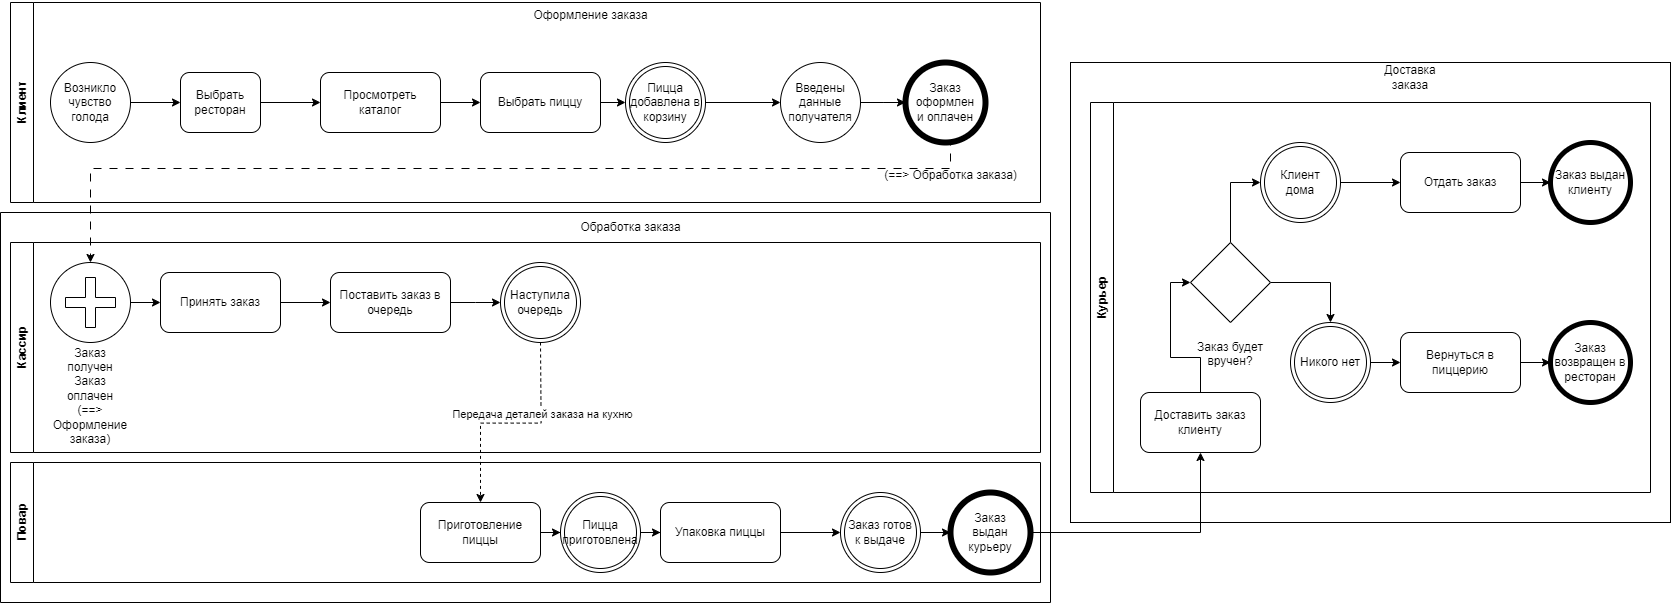

The diagram above was exported from draw.io. Its source (the exported page's mxGraphModel, read from the mxfile embedded in the PNG):
<mxGraphModel dx="1648" dy="942" grid="1" gridSize="10" guides="1" tooltips="1" connect="1" arrows="1" fold="1" page="1" pageScale="1" pageWidth="2339" pageHeight="3300" math="0" shadow="0">
  <root>
    <mxCell id="0" />
    <mxCell id="1" parent="0" />
    <mxCell id="p5-oTclbvpzx3MgW4Cjf-101" value="" style="rounded=0;whiteSpace=wrap;html=1;" vertex="1" parent="1">
      <mxGeometry x="1070" y="110" width="600" height="460" as="geometry" />
    </mxCell>
    <mxCell id="p5-oTclbvpzx3MgW4Cjf-5" value="Клиент" style="swimlane;horizontal=0;whiteSpace=wrap;html=1;" vertex="1" parent="1">
      <mxGeometry x="10" y="50" width="1030" height="200" as="geometry" />
    </mxCell>
    <mxCell id="p5-oTclbvpzx3MgW4Cjf-8" value="" style="edgeStyle=orthogonalEdgeStyle;rounded=0;orthogonalLoop=1;jettySize=auto;html=1;" edge="1" parent="p5-oTclbvpzx3MgW4Cjf-5" source="p5-oTclbvpzx3MgW4Cjf-6" target="p5-oTclbvpzx3MgW4Cjf-7">
      <mxGeometry relative="1" as="geometry" />
    </mxCell>
    <mxCell id="p5-oTclbvpzx3MgW4Cjf-6" value="Возникло чувство голода" style="ellipse;whiteSpace=wrap;html=1;aspect=fixed;" vertex="1" parent="p5-oTclbvpzx3MgW4Cjf-5">
      <mxGeometry x="40" y="60" width="80" height="80" as="geometry" />
    </mxCell>
    <mxCell id="p5-oTclbvpzx3MgW4Cjf-14" value="" style="edgeStyle=orthogonalEdgeStyle;rounded=0;orthogonalLoop=1;jettySize=auto;html=1;" edge="1" parent="p5-oTclbvpzx3MgW4Cjf-5" source="p5-oTclbvpzx3MgW4Cjf-7" target="p5-oTclbvpzx3MgW4Cjf-13">
      <mxGeometry relative="1" as="geometry" />
    </mxCell>
    <mxCell id="p5-oTclbvpzx3MgW4Cjf-7" value="Выбрать ресторан" style="rounded=1;whiteSpace=wrap;html=1;" vertex="1" parent="p5-oTclbvpzx3MgW4Cjf-5">
      <mxGeometry x="170" y="70" width="80" height="60" as="geometry" />
    </mxCell>
    <mxCell id="p5-oTclbvpzx3MgW4Cjf-13" value="Просмотреть каталог" style="whiteSpace=wrap;html=1;rounded=1;" vertex="1" parent="p5-oTclbvpzx3MgW4Cjf-5">
      <mxGeometry x="310" y="70" width="120" height="60" as="geometry" />
    </mxCell>
    <mxCell id="p5-oTclbvpzx3MgW4Cjf-21" value="" style="edgeStyle=orthogonalEdgeStyle;rounded=0;orthogonalLoop=1;jettySize=auto;html=1;exitX=1;exitY=0.5;exitDx=0;exitDy=0;" edge="1" parent="p5-oTclbvpzx3MgW4Cjf-5" source="p5-oTclbvpzx3MgW4Cjf-75" target="p5-oTclbvpzx3MgW4Cjf-20">
      <mxGeometry relative="1" as="geometry">
        <mxPoint x="690" y="100" as="sourcePoint" />
      </mxGeometry>
    </mxCell>
    <mxCell id="p5-oTclbvpzx3MgW4Cjf-30" value="" style="edgeStyle=orthogonalEdgeStyle;rounded=0;orthogonalLoop=1;jettySize=auto;html=1;" edge="1" parent="p5-oTclbvpzx3MgW4Cjf-5" source="p5-oTclbvpzx3MgW4Cjf-20">
      <mxGeometry relative="1" as="geometry">
        <mxPoint x="895" y="100" as="targetPoint" />
      </mxGeometry>
    </mxCell>
    <mxCell id="p5-oTclbvpzx3MgW4Cjf-20" value="Введены данные получателя" style="ellipse;whiteSpace=wrap;html=1;rounded=1;" vertex="1" parent="p5-oTclbvpzx3MgW4Cjf-5">
      <mxGeometry x="770" y="60" width="80" height="80" as="geometry" />
    </mxCell>
    <mxCell id="p5-oTclbvpzx3MgW4Cjf-74" value="Заказ оформлен и оплачен" style="ellipse;whiteSpace=wrap;html=1;aspect=fixed;spacing=14;strokeWidth=6;" vertex="1" parent="p5-oTclbvpzx3MgW4Cjf-5">
      <mxGeometry x="895" y="60" width="80" height="80" as="geometry" />
    </mxCell>
    <mxCell id="p5-oTclbvpzx3MgW4Cjf-75" value="Пицца добавлена в корзину" style="ellipse;shape=doubleEllipse;whiteSpace=wrap;html=1;aspect=fixed;" vertex="1" parent="p5-oTclbvpzx3MgW4Cjf-5">
      <mxGeometry x="615" y="60" width="80" height="80" as="geometry" />
    </mxCell>
    <mxCell id="p5-oTclbvpzx3MgW4Cjf-77" value="" style="edgeStyle=orthogonalEdgeStyle;rounded=0;orthogonalLoop=1;jettySize=auto;html=1;" edge="1" parent="1" source="p5-oTclbvpzx3MgW4Cjf-17" target="p5-oTclbvpzx3MgW4Cjf-75">
      <mxGeometry relative="1" as="geometry" />
    </mxCell>
    <mxCell id="p5-oTclbvpzx3MgW4Cjf-17" value="Выбрать пиццу" style="rounded=1;whiteSpace=wrap;html=1;" vertex="1" parent="1">
      <mxGeometry x="480" y="120" width="120" height="60" as="geometry" />
    </mxCell>
    <mxCell id="p5-oTclbvpzx3MgW4Cjf-16" value="" style="edgeStyle=orthogonalEdgeStyle;rounded=0;orthogonalLoop=1;jettySize=auto;html=1;" edge="1" parent="1" source="p5-oTclbvpzx3MgW4Cjf-13" target="p5-oTclbvpzx3MgW4Cjf-17">
      <mxGeometry relative="1" as="geometry">
        <mxPoint x="540" y="150" as="targetPoint" />
      </mxGeometry>
    </mxCell>
    <mxCell id="p5-oTclbvpzx3MgW4Cjf-29" value="Оформление заказа" style="text;html=1;align=center;verticalAlign=middle;resizable=0;points=[];autosize=1;strokeColor=none;fillColor=none;" vertex="1" parent="1">
      <mxGeometry x="520" y="48" width="140" height="30" as="geometry" />
    </mxCell>
    <mxCell id="p5-oTclbvpzx3MgW4Cjf-45" value="" style="edgeStyle=orthogonalEdgeStyle;rounded=0;orthogonalLoop=1;jettySize=auto;html=1;dashed=1;" edge="1" parent="1" target="p5-oTclbvpzx3MgW4Cjf-44">
      <mxGeometry relative="1" as="geometry">
        <mxPoint x="540" y="390" as="sourcePoint" />
      </mxGeometry>
    </mxCell>
    <mxCell id="p5-oTclbvpzx3MgW4Cjf-68" value="Передача деталей заказа на кухню" style="edgeLabel;html=1;align=center;verticalAlign=middle;resizable=0;points=[];" vertex="1" connectable="0" parent="p5-oTclbvpzx3MgW4Cjf-45">
      <mxGeometry x="-0.3416" relative="1" as="geometry">
        <mxPoint y="-1" as="offset" />
      </mxGeometry>
    </mxCell>
    <mxCell id="p5-oTclbvpzx3MgW4Cjf-64" value="Кассир" style="swimlane;horizontal=0;whiteSpace=wrap;html=1;" vertex="1" parent="1">
      <mxGeometry x="10" y="290" width="1030" height="210" as="geometry" />
    </mxCell>
    <mxCell id="p5-oTclbvpzx3MgW4Cjf-65" value="Повар" style="swimlane;horizontal=0;whiteSpace=wrap;html=1;" vertex="1" parent="1">
      <mxGeometry x="10" y="510" width="1030" height="120" as="geometry" />
    </mxCell>
    <mxCell id="p5-oTclbvpzx3MgW4Cjf-69" value="(==&amp;gt; Обработка заказа)" style="text;html=1;align=center;verticalAlign=middle;resizable=0;points=[];autosize=1;strokeColor=none;fillColor=none;" vertex="1" parent="1">
      <mxGeometry x="870" y="208" width="160" height="30" as="geometry" />
    </mxCell>
    <mxCell id="p5-oTclbvpzx3MgW4Cjf-70" value="" style="swimlane;startSize=0;" vertex="1" parent="1">
      <mxGeometry y="260" width="1050" height="390" as="geometry" />
    </mxCell>
    <mxCell id="p5-oTclbvpzx3MgW4Cjf-71" value="Обработка заказа" style="text;html=1;align=center;verticalAlign=middle;resizable=0;points=[];autosize=1;strokeColor=none;fillColor=none;" vertex="1" parent="p5-oTclbvpzx3MgW4Cjf-70">
      <mxGeometry x="570" width="120" height="30" as="geometry" />
    </mxCell>
    <mxCell id="p5-oTclbvpzx3MgW4Cjf-48" value="Упаковка пиццы" style="rounded=1;whiteSpace=wrap;html=1;" vertex="1" parent="p5-oTclbvpzx3MgW4Cjf-70">
      <mxGeometry x="660" y="290" width="120" height="60" as="geometry" />
    </mxCell>
    <mxCell id="p5-oTclbvpzx3MgW4Cjf-49" value="" style="edgeStyle=orthogonalEdgeStyle;rounded=0;orthogonalLoop=1;jettySize=auto;html=1;exitX=1;exitY=0.5;exitDx=0;exitDy=0;" edge="1" parent="p5-oTclbvpzx3MgW4Cjf-70" source="p5-oTclbvpzx3MgW4Cjf-79" target="p5-oTclbvpzx3MgW4Cjf-48">
      <mxGeometry relative="1" as="geometry">
        <mxPoint x="780" y="310" as="sourcePoint" />
      </mxGeometry>
    </mxCell>
    <mxCell id="p5-oTclbvpzx3MgW4Cjf-60" value="Заказ выдан курьеру" style="ellipse;whiteSpace=wrap;html=1;aspect=fixed;spacing=14;strokeWidth=6;" vertex="1" parent="p5-oTclbvpzx3MgW4Cjf-70">
      <mxGeometry x="950" y="280" width="80" height="80" as="geometry" />
    </mxCell>
    <mxCell id="p5-oTclbvpzx3MgW4Cjf-61" value="" style="edgeStyle=orthogonalEdgeStyle;rounded=0;orthogonalLoop=1;jettySize=auto;html=1;entryX=0;entryY=0.5;entryDx=0;entryDy=0;" edge="1" parent="p5-oTclbvpzx3MgW4Cjf-70" source="p5-oTclbvpzx3MgW4Cjf-48" target="p5-oTclbvpzx3MgW4Cjf-80">
      <mxGeometry relative="1" as="geometry">
        <mxPoint x="1070" y="310" as="targetPoint" />
        <Array as="points" />
      </mxGeometry>
    </mxCell>
    <mxCell id="p5-oTclbvpzx3MgW4Cjf-39" value="Поставить заказ в очередь" style="whiteSpace=wrap;html=1;rounded=1;" vertex="1" parent="p5-oTclbvpzx3MgW4Cjf-70">
      <mxGeometry x="330" y="60" width="120" height="60" as="geometry" />
    </mxCell>
    <mxCell id="p5-oTclbvpzx3MgW4Cjf-42" value="" style="edgeStyle=orthogonalEdgeStyle;rounded=0;orthogonalLoop=1;jettySize=auto;html=1;" edge="1" parent="p5-oTclbvpzx3MgW4Cjf-70" source="p5-oTclbvpzx3MgW4Cjf-39">
      <mxGeometry relative="1" as="geometry">
        <mxPoint x="500" y="90" as="targetPoint" />
      </mxGeometry>
    </mxCell>
    <mxCell id="p5-oTclbvpzx3MgW4Cjf-37" value="Принять заказ" style="rounded=1;whiteSpace=wrap;html=1;" vertex="1" parent="p5-oTclbvpzx3MgW4Cjf-70">
      <mxGeometry x="160" y="60" width="120" height="60" as="geometry" />
    </mxCell>
    <mxCell id="p5-oTclbvpzx3MgW4Cjf-40" value="" style="edgeStyle=orthogonalEdgeStyle;rounded=0;orthogonalLoop=1;jettySize=auto;html=1;" edge="1" parent="p5-oTclbvpzx3MgW4Cjf-70" source="p5-oTclbvpzx3MgW4Cjf-37" target="p5-oTclbvpzx3MgW4Cjf-39">
      <mxGeometry relative="1" as="geometry" />
    </mxCell>
    <mxCell id="p5-oTclbvpzx3MgW4Cjf-31" value="&lt;br&gt;&lt;br&gt;&lt;br&gt;&lt;br&gt;&lt;br&gt;&lt;br&gt;&lt;br&gt;&lt;br&gt;&lt;br&gt;&lt;br&gt;&lt;br&gt;&lt;br&gt;&lt;br&gt;Заказ получен&lt;br&gt;Заказ оплачен &lt;br&gt;(==&amp;gt; Оформление заказа)" style="ellipse;whiteSpace=wrap;html=1;aspect=fixed;" vertex="1" parent="p5-oTclbvpzx3MgW4Cjf-70">
      <mxGeometry x="50" y="50" width="80" height="80" as="geometry" />
    </mxCell>
    <mxCell id="p5-oTclbvpzx3MgW4Cjf-38" value="" style="edgeStyle=orthogonalEdgeStyle;rounded=0;orthogonalLoop=1;jettySize=auto;html=1;" edge="1" parent="p5-oTclbvpzx3MgW4Cjf-70" source="p5-oTclbvpzx3MgW4Cjf-31" target="p5-oTclbvpzx3MgW4Cjf-37">
      <mxGeometry relative="1" as="geometry" />
    </mxCell>
    <mxCell id="p5-oTclbvpzx3MgW4Cjf-32" value="" style="shape=cross;whiteSpace=wrap;html=1;" vertex="1" parent="p5-oTclbvpzx3MgW4Cjf-70">
      <mxGeometry x="65" y="65" width="50" height="50" as="geometry" />
    </mxCell>
    <mxCell id="p5-oTclbvpzx3MgW4Cjf-78" value="Наступила очередь" style="ellipse;shape=doubleEllipse;whiteSpace=wrap;html=1;aspect=fixed;" vertex="1" parent="p5-oTclbvpzx3MgW4Cjf-70">
      <mxGeometry x="500" y="50" width="80" height="80" as="geometry" />
    </mxCell>
    <mxCell id="p5-oTclbvpzx3MgW4Cjf-79" value="Пицца приготовлена" style="ellipse;shape=doubleEllipse;whiteSpace=wrap;html=1;aspect=fixed;" vertex="1" parent="p5-oTclbvpzx3MgW4Cjf-70">
      <mxGeometry x="560" y="280" width="80" height="80" as="geometry" />
    </mxCell>
    <mxCell id="p5-oTclbvpzx3MgW4Cjf-83" value="" style="edgeStyle=orthogonalEdgeStyle;rounded=0;orthogonalLoop=1;jettySize=auto;html=1;" edge="1" parent="p5-oTclbvpzx3MgW4Cjf-70" source="p5-oTclbvpzx3MgW4Cjf-80" target="p5-oTclbvpzx3MgW4Cjf-60">
      <mxGeometry relative="1" as="geometry" />
    </mxCell>
    <mxCell id="p5-oTclbvpzx3MgW4Cjf-80" value="Заказ готов к выдаче" style="ellipse;shape=doubleEllipse;whiteSpace=wrap;html=1;aspect=fixed;" vertex="1" parent="p5-oTclbvpzx3MgW4Cjf-70">
      <mxGeometry x="840" y="280" width="80" height="80" as="geometry" />
    </mxCell>
    <mxCell id="p5-oTclbvpzx3MgW4Cjf-44" value="Приготовление пиццы" style="rounded=1;whiteSpace=wrap;html=1;" vertex="1" parent="p5-oTclbvpzx3MgW4Cjf-70">
      <mxGeometry x="420" y="290" width="120" height="60" as="geometry" />
    </mxCell>
    <mxCell id="p5-oTclbvpzx3MgW4Cjf-47" value="" style="edgeStyle=orthogonalEdgeStyle;rounded=0;orthogonalLoop=1;jettySize=auto;html=1;entryX=0;entryY=0.5;entryDx=0;entryDy=0;" edge="1" parent="p5-oTclbvpzx3MgW4Cjf-70" source="p5-oTclbvpzx3MgW4Cjf-44" target="p5-oTclbvpzx3MgW4Cjf-79">
      <mxGeometry relative="1" as="geometry">
        <mxPoint x="699.9999999999999" y="310.0000000000001" as="targetPoint" />
      </mxGeometry>
    </mxCell>
    <mxCell id="p5-oTclbvpzx3MgW4Cjf-82" value="" style="edgeStyle=orthogonalEdgeStyle;rounded=0;orthogonalLoop=1;jettySize=auto;html=1;exitX=0.5;exitY=1;exitDx=0;exitDy=0;entryX=0.5;entryY=0;entryDx=0;entryDy=0;dashed=1;dashPattern=8 8;" edge="1" parent="1" source="p5-oTclbvpzx3MgW4Cjf-74" target="p5-oTclbvpzx3MgW4Cjf-31">
      <mxGeometry relative="1" as="geometry">
        <mxPoint x="890" y="200" as="sourcePoint" />
        <mxPoint x="300" y="250" as="targetPoint" />
        <Array as="points">
          <mxPoint x="950" y="216" />
          <mxPoint x="90" y="216" />
        </Array>
      </mxGeometry>
    </mxCell>
    <mxCell id="p5-oTclbvpzx3MgW4Cjf-88" style="edgeStyle=orthogonalEdgeStyle;rounded=0;orthogonalLoop=1;jettySize=auto;html=1;exitX=0.5;exitY=0;exitDx=0;exitDy=0;entryX=0;entryY=0.5;entryDx=0;entryDy=0;" edge="1" parent="1" source="p5-oTclbvpzx3MgW4Cjf-84" target="p5-oTclbvpzx3MgW4Cjf-85">
      <mxGeometry relative="1" as="geometry" />
    </mxCell>
    <mxCell id="p5-oTclbvpzx3MgW4Cjf-89" style="edgeStyle=orthogonalEdgeStyle;rounded=0;orthogonalLoop=1;jettySize=auto;html=1;entryX=0.5;entryY=0;entryDx=0;entryDy=0;" edge="1" parent="1" source="p5-oTclbvpzx3MgW4Cjf-84" target="p5-oTclbvpzx3MgW4Cjf-86">
      <mxGeometry relative="1" as="geometry" />
    </mxCell>
    <mxCell id="p5-oTclbvpzx3MgW4Cjf-84" value="&lt;br&gt;&lt;br&gt;&lt;br&gt;&lt;br&gt;&lt;br&gt;&lt;br&gt;&lt;br&gt;&lt;br&gt;&lt;br&gt;&lt;br&gt;Заказ будет вручен?" style="rhombus;whiteSpace=wrap;html=1;" vertex="1" parent="1">
      <mxGeometry x="1190" y="290" width="80" height="80" as="geometry" />
    </mxCell>
    <mxCell id="p5-oTclbvpzx3MgW4Cjf-91" value="" style="edgeStyle=orthogonalEdgeStyle;rounded=0;orthogonalLoop=1;jettySize=auto;html=1;" edge="1" parent="1" source="p5-oTclbvpzx3MgW4Cjf-85" target="p5-oTclbvpzx3MgW4Cjf-90">
      <mxGeometry relative="1" as="geometry" />
    </mxCell>
    <mxCell id="p5-oTclbvpzx3MgW4Cjf-85" value="Клиент дома" style="ellipse;shape=doubleEllipse;whiteSpace=wrap;html=1;aspect=fixed;" vertex="1" parent="1">
      <mxGeometry x="1260" y="190" width="80" height="80" as="geometry" />
    </mxCell>
    <mxCell id="p5-oTclbvpzx3MgW4Cjf-93" value="" style="edgeStyle=orthogonalEdgeStyle;rounded=0;orthogonalLoop=1;jettySize=auto;html=1;" edge="1" parent="1" source="p5-oTclbvpzx3MgW4Cjf-86" target="p5-oTclbvpzx3MgW4Cjf-92">
      <mxGeometry relative="1" as="geometry" />
    </mxCell>
    <mxCell id="p5-oTclbvpzx3MgW4Cjf-86" value="Никого нет" style="ellipse;shape=doubleEllipse;whiteSpace=wrap;html=1;aspect=fixed;" vertex="1" parent="1">
      <mxGeometry x="1290" y="370" width="80" height="80" as="geometry" />
    </mxCell>
    <mxCell id="p5-oTclbvpzx3MgW4Cjf-95" value="" style="edgeStyle=orthogonalEdgeStyle;rounded=0;orthogonalLoop=1;jettySize=auto;html=1;" edge="1" parent="1" source="p5-oTclbvpzx3MgW4Cjf-90" target="p5-oTclbvpzx3MgW4Cjf-94">
      <mxGeometry relative="1" as="geometry" />
    </mxCell>
    <mxCell id="p5-oTclbvpzx3MgW4Cjf-90" value="Отдать заказ" style="rounded=1;whiteSpace=wrap;html=1;" vertex="1" parent="1">
      <mxGeometry x="1400" y="200" width="120" height="60" as="geometry" />
    </mxCell>
    <mxCell id="p5-oTclbvpzx3MgW4Cjf-97" value="" style="edgeStyle=orthogonalEdgeStyle;rounded=0;orthogonalLoop=1;jettySize=auto;html=1;" edge="1" parent="1" source="p5-oTclbvpzx3MgW4Cjf-92" target="p5-oTclbvpzx3MgW4Cjf-96">
      <mxGeometry relative="1" as="geometry" />
    </mxCell>
    <mxCell id="p5-oTclbvpzx3MgW4Cjf-92" value="Вернуться в пиццерию" style="rounded=1;whiteSpace=wrap;html=1;" vertex="1" parent="1">
      <mxGeometry x="1400" y="380" width="120" height="60" as="geometry" />
    </mxCell>
    <mxCell id="p5-oTclbvpzx3MgW4Cjf-94" value="Заказ выдан клиенту" style="ellipse;whiteSpace=wrap;html=1;rounded=1;strokeWidth=5;" vertex="1" parent="1">
      <mxGeometry x="1550" y="190" width="80" height="80" as="geometry" />
    </mxCell>
    <mxCell id="p5-oTclbvpzx3MgW4Cjf-96" value="Заказ возвращен в ресторан" style="ellipse;whiteSpace=wrap;html=1;rounded=1;strokeWidth=5;" vertex="1" parent="1">
      <mxGeometry x="1550" y="370" width="80" height="80" as="geometry" />
    </mxCell>
    <mxCell id="p5-oTclbvpzx3MgW4Cjf-104" value="" style="edgeStyle=orthogonalEdgeStyle;rounded=0;orthogonalLoop=1;jettySize=auto;html=1;entryX=0;entryY=0.5;entryDx=0;entryDy=0;" edge="1" parent="1" source="p5-oTclbvpzx3MgW4Cjf-99" target="p5-oTclbvpzx3MgW4Cjf-84">
      <mxGeometry relative="1" as="geometry" />
    </mxCell>
    <mxCell id="p5-oTclbvpzx3MgW4Cjf-99" value="Доставить заказ клиенту" style="rounded=1;whiteSpace=wrap;html=1;spacing=14;strokeWidth=1;" vertex="1" parent="1">
      <mxGeometry x="1140" y="440" width="120" height="60" as="geometry" />
    </mxCell>
    <mxCell id="p5-oTclbvpzx3MgW4Cjf-100" value="" style="edgeStyle=orthogonalEdgeStyle;rounded=0;orthogonalLoop=1;jettySize=auto;html=1;" edge="1" parent="1" source="p5-oTclbvpzx3MgW4Cjf-60" target="p5-oTclbvpzx3MgW4Cjf-99">
      <mxGeometry relative="1" as="geometry" />
    </mxCell>
    <mxCell id="p5-oTclbvpzx3MgW4Cjf-103" value="Курьер" style="swimlane;horizontal=0;whiteSpace=wrap;html=1;" vertex="1" parent="1">
      <mxGeometry x="1090" y="150" width="560" height="390" as="geometry" />
    </mxCell>
    <mxCell id="p5-oTclbvpzx3MgW4Cjf-106" style="edgeStyle=orthogonalEdgeStyle;rounded=0;orthogonalLoop=1;jettySize=auto;html=1;exitX=0.5;exitY=1;exitDx=0;exitDy=0;" edge="1" parent="1" source="p5-oTclbvpzx3MgW4Cjf-70" target="p5-oTclbvpzx3MgW4Cjf-70">
      <mxGeometry relative="1" as="geometry" />
    </mxCell>
    <mxCell id="p5-oTclbvpzx3MgW4Cjf-102" value="Доставка заказа" style="text;html=1;strokeColor=none;fillColor=none;align=center;verticalAlign=middle;whiteSpace=wrap;rounded=0;" vertex="1" parent="1">
      <mxGeometry x="1380" y="110" width="60" height="30" as="geometry" />
    </mxCell>
  </root>
</mxGraphModel>